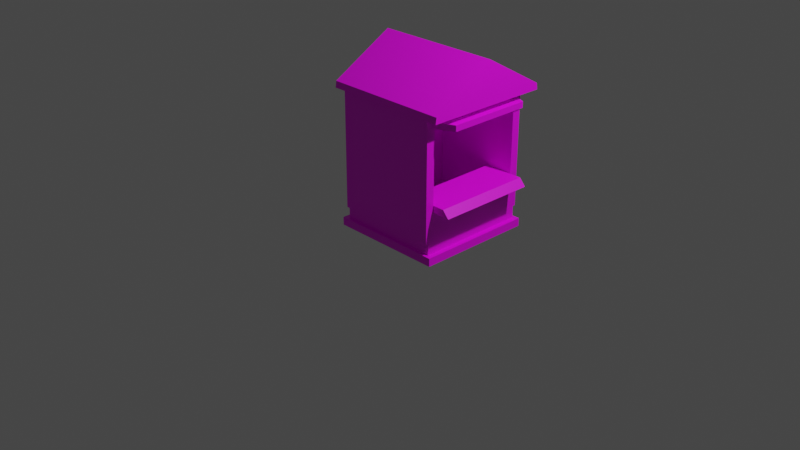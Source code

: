 # Source: Booth.blend  (saved by Blender 2.92.15; exported with 4.5.12 LTS)
import bpy
from mathutils import Matrix  # noqa: F401  (used for matrix-valued properties, if any)

bpy.ops.wm.read_factory_settings(use_empty=True)
scene = bpy.context.scene
scene.name = 'Scene'

# ---- collections
col_collection = bpy.data.collections.new('Collection'); scene.collection.children.link(col_collection)

# ---- images (referenced by path relative to the original .blend; pixels are not part of the script)
import os
ASSET_DIR = os.environ.get("B2B_ASSET_DIR", "")  # directory of the original .blend (textures are referenced by path, not embedded)
HERE = os.path.dirname(os.path.abspath(__file__))  # packed textures are extracted next to this script under _unpacked/

def load_image(name, relpath, width, height, colorspace="sRGB"):
    """Load a texture the original file referenced (path relative to the .blend, or extracted next to this script)."""
    p = next((c for c in (os.path.join(HERE, relpath), os.path.join(ASSET_DIR, relpath)) if relpath and os.path.exists(c)), "")
    if p:
        img = bpy.data.images.load(p, check_existing=True)
        img.name = name
    else:  # same state as the original file: an image datablock whose file is absent (Cycles renders it pink)
        img = bpy.data.images.new(name, width, height)
        img.source = "FILE"
        img.filepath = "//" + (relpath or name)
    img.colorspace_settings.name = colorspace
    return img
img_plankwalll_png = load_image('plankWalll.png', 'plankWalll.png', 1024, 1024, 'sRGB')
img_rooftile_png = load_image('RoofTile.png', 'RoofTile.png', 1024, 1024, 'sRGB')
img_hollwood_png = load_image('HollWood.png', 'HollWood.png', 1024, 1024, 'sRGB')

# ---- materials (node trees are filled in below, after node groups)
mat_material = bpy.data.materials.new('Material')
mat_material.alpha_threshold = 0.0
mat_material.use_transparent_shadow = False
mat_material.line_color = (0.0, 0.0, 0.0, 1.0)
mat_material_001 = bpy.data.materials.new('Material.001')
mat_material_001.use_transparent_shadow = False
mat_material_002 = bpy.data.materials.new('Material.002')
mat_material_002.use_transparent_shadow = False

# ---- material node trees
mat_material.use_nodes = True; mat_material.node_tree.nodes.clear()
_N = mat_material.node_tree.nodes; _L = mat_material.node_tree.links
n0 = _N.new('ShaderNodeOutputMaterial'); n0.name = 'Material Output'; n0.location = (300, 300)
n1 = _N.new('ShaderNodeBsdfPrincipled'); n1.name = 'Principled BSDF'; n1.location = (10, 300)
n1.distribution = 'GGX'
n1.subsurface_method = 'BURLEY'
n1.inputs[2].default_value = 0.4
n1.inputs[3].default_value = 1.45
n1.inputs[27].default_value = (0.0, 0.0, 0.0, 1.0)
n1.inputs[28].default_value = 1.0
n2 = _N.new('ShaderNodeTexImage'); n2.name = 'Image Texture'; n2.location = (-280, 280)
n2.image = img_plankwalll_png
_L.new(n1.outputs[0], n0.inputs[0])
_L.new(n2.outputs[0], n1.inputs[0])
n0.is_active_output = True
mat_material_001.use_nodes = True; mat_material_001.node_tree.nodes.clear()
_N = mat_material_001.node_tree.nodes; _L = mat_material_001.node_tree.links
n0 = _N.new('ShaderNodeBsdfPrincipled'); n0.name = 'Principled BSDF'; n0.location = (10, 300)
n0.distribution = 'GGX'
n0.subsurface_method = 'BURLEY'
n0.inputs[3].default_value = 1.45
n0.inputs[27].default_value = (0.0, 0.0, 0.0, 1.0)
n0.inputs[28].default_value = 1.0
n1 = _N.new('ShaderNodeOutputMaterial'); n1.name = 'Material Output'; n1.location = (300, 300)
n2 = _N.new('ShaderNodeTexImage'); n2.name = 'Image Texture'; n2.location = (-280, 280)
n2.image = img_rooftile_png
_L.new(n0.outputs[0], n1.inputs[0])
_L.new(n2.outputs[0], n0.inputs[0])
n1.is_active_output = True
mat_material_002.use_nodes = True; mat_material_002.node_tree.nodes.clear()
_N = mat_material_002.node_tree.nodes; _L = mat_material_002.node_tree.links
n0 = _N.new('ShaderNodeBsdfPrincipled'); n0.name = 'Principled BSDF'; n0.location = (10, 300)
n0.distribution = 'GGX'
n0.subsurface_method = 'BURLEY'
n0.inputs[3].default_value = 1.45
n0.inputs[27].default_value = (0.0, 0.0, 0.0, 1.0)
n0.inputs[28].default_value = 1.0
n1 = _N.new('ShaderNodeOutputMaterial'); n1.name = 'Material Output'; n1.location = (300, 300)
n2 = _N.new('ShaderNodeTexImage'); n2.name = 'Image Texture'; n2.location = (-280, 280)
n2.image = img_hollwood_png
_L.new(n0.outputs[0], n1.inputs[0])
_L.new(n2.outputs[0], n0.inputs[0])
n1.is_active_output = True

# ---- world
world_world = bpy.data.worlds.new('World'); scene.world = world_world
world_world.use_nodes = True; world_world.node_tree.nodes.clear()
_N = world_world.node_tree.nodes; _L = world_world.node_tree.links
n0 = _N.new('ShaderNodeOutputWorld'); n0.name = 'World Output'; n0.location = (300, 300)
n1 = _N.new('ShaderNodeBackground'); n1.name = 'Background'; n1.location = (10, 300)
n1.inputs[0].default_value = (0.05088, 0.05088, 0.05088, 1.0)
_L.new(n1.outputs[0], n0.inputs[0])
n0.is_active_output = True
world_world.color = (0.05088, 0.05088, 0.05088)
world_world.use_sun_shadow = False
world_world.sun_shadow_jitter_overblur = 0.0

# ---- cameras
cam_camera = bpy.data.cameras.new('Camera')
cam_camera.clip_end = 100.0
cam_camera.ortho_scale = 7.314

# ---- lights
light_light = bpy.data.lights.new('Light', 'POINT')
light_light.transmission_factor = 0.0
light_light.energy = 1000.0
light_light.shadow_soft_size = 0.1
light_light.shadow_maximum_resolution = 0.006
light_light.use_absolute_resolution = True

# ---- meshes
me_cube = bpy.data.meshes.new('Cube')
me_cube.from_pydata([(1.0, -0.5793, 0.3), (1.0, -0.5793, 0.1757), (-0.08996, -0.5793, 0.3), (-0.08996, -0.5793, 0.1757), (0.9094, -0.6071, 1.427), (0.9094, -0.6071, 0.3907), (1.0, -0.5185, 1.401), (1.0, -0.5185, 0.3001), (0.0006435, -0.6071, 1.427), (0.0006435, -0.6071, 0.3907), (-0.08996, -0.5185, 1.401), (-0.08993, -0.5185, 0.3001), (-0.0899, -0.5185, 1.401), (0.0925, -0.5185, 1.401), (0.0925, -0.5185, 0.3001), (0.9566, -0.5185, 0.6622), (0.8176, -0.5185, 0.3001), (1.0, -0.5185, 0.6616), (-0.08993, 0.0, 0.3), (0.0925, 0.0, 0.3001), (-0.08996, 4.811e-06, 1.518), (0.8176, 0.0, 0.3001), (1.0, 3.284e-05, 0.6616), (1.0, 0.0, 0.3), (0.9566, 0.0, 0.6622), (-0.08996, 4.898e-06, 0.1751), (1.0, 4.898e-06, 0.1751), (1.0, 0.0, 1.401), (0.9566, -0.5185, 1.401), (0.9566, 0.0, 1.401), (1.0, 4.811e-06, 1.518), (0.0925, 0.0, 1.401), (1.123, -0.5185, 0.6616), (1.0, -0.5185, 0.5934), (1.0, 0.0, 0.588), (1.123, 0.0, 0.6616), (1.188, 0.0, 0.588), (1.188, -0.5185, 0.588), (1.0, -0.5185, 1.462), (1.0, 0.0, 1.463), (1.18, -0.4357, 1.462), (1.18, 0.0, 1.462), (1.18, 0.0, 1.401), (1.18, -0.4357, 1.401), (0.8176, -0.5185, 0.5992), (0.8176, 0.0, 0.5992), (0.7091, 0.0, 0.6622), (0.7091, -0.5185, 0.6622), (0.7091, -0.5185, 0.5992), (0.7091, 0.0, 0.5992), (-0.1428, 4.067e-06, 0.1751), (-0.1428, -0.6154, 0.1758), (1.053, -0.6154, 0.1758), (1.053, 4.067e-06, 0.1751), (-0.1428, 4.067e-06, 0.09274), (-0.1428, -0.6154, 0.09211), (1.053, -0.6154, 0.09211), (1.053, 4.067e-06, 0.09274), (-0.08996, -0.5891, 1.617), (1.0, -0.5891, 1.617), (-0.08996, 0.0004891, 1.951), (1.0, 0.0004891, 1.951), (-0.1562, -0.6167, 1.555), (1.153, -0.618, 1.554), (-0.1562, 0.0, 1.518), (1.153, -5.479e-06, 1.518), (-0.1562, -0.6162, 1.559), (1.153, -0.6172, 1.559), (-0.1562, 0.0, 1.951), (1.153, 0.0004891, 1.951), (1.153, -0.6599, 1.517), (1.153, -0.6504, 1.582), (1.153, -0.03618, 1.554), (1.153, -0.0358, 1.889), (-0.1562, -0.6599, 1.517), (-0.1562, -0.03727, 1.555), (-0.1562, -0.6504, 1.582), (-0.1562, -0.03689, 1.887), (1.0, -0.6071, 0.3001), (-0.08996, -0.6071, 0.3001), (1.0, -0.6071, 1.517), (-0.08996, -0.6071, 1.517)], [(27, 39)], [(23, 18, 2, 0), (1, 0, 2, 3), (1, 3, 51, 52), (26, 23, 0, 1), (80, 81, 10, 6), (7, 6, 10, 11), (11, 10, 81, 79), (79, 78, 7, 11), (78, 80, 6, 7), (9, 8, 4, 5), (18, 11, 14, 19), (11, 12, 13, 14), (30, 80, 6, 27), (21, 16, 7, 23), (44, 15, 17, 33), (15, 44, 48, 47), (20, 81, 74, 64), (23, 7, 33, 34), (15, 24, 22, 17), (3, 2, 18, 25), (6, 28, 29, 27), (13, 31, 19, 14), (31, 13, 28, 29), (34, 33, 37, 36), (37, 32, 35, 36), (17, 22, 35, 32), (33, 17, 32, 37), (27, 6, 43, 42), (43, 40, 41, 42), (6, 38, 40, 43), (39, 41, 40, 38), (21, 45, 44, 16), (16, 44, 33, 7), (49, 46, 47, 48), (24, 15, 47, 46), (44, 45, 49, 48), (26, 1, 52, 53), (53, 52, 56, 57), (52, 51, 55, 56), (51, 50, 54, 55), (3, 25, 50, 51), (58, 59, 61, 60), (58, 60, 68, 76), (61, 59, 71, 69), (75, 62, 66, 77), (63, 72, 73, 67), (74, 70, 71, 76), (80, 30, 65, 70), (81, 80, 70, 74), (59, 58, 76, 71), (11, 18, 20, 81, 10), (72, 63, 70, 65), (67, 73, 69, 71), (73, 72, 65, 69), (63, 67, 71, 70), (62, 75, 64, 74), (77, 66, 76, 68), (66, 62, 74, 76), (75, 77, 68, 64), (9, 5, 78, 79), (5, 4, 80, 78), (8, 9, 79, 81), (4, 8, 81, 80)])
me_cube.polygons.foreach_set('material_index', [2, 2, 0, 2, 0, 2, 2, 2, 2, 0, 0, 0, 2, 0, 0, 0, 2, 2, 2, 2, 2, 2, 2, 2, 2, 2, 2, 2, 2, 2, 2, 0, 0, 0, 2, 0, 0, 2, 2, 2, 0, 1, 1, 1, 2, 2, 2, 2, 2, 1, 2, 2, 2, 2, 2, 2, 2, 2, 2, 2, 2, 2, 2])
_uv = me_cube.uv_layers.new(name='UVMap')
_uv.uv.foreach_set('vector', [0.3359, 0.6304, 0.3359, 0.6304, 0.3359, 0.6304, 0.3359, 0.6304, 0.5366, 0.4576, 0.5367, 0.4576, 0.5367, 0.4577, 0.5366, 0.4577, 0.4046, 0.4926, 0.4046, 0.4926, 0.4046, 0.4926, 0.4046, 0.4926, 0.5366, 0.4575, 0.5367, 0.4575, 0.5367, 0.4576, 0.5366, 0.4576, 0.625, 0.5, 0.875, 0.5, 0.875, 0.75, 0.625, 0.75, 0.3358, 0.6304, 0.3359, 0.6304, 0.3359, 0.6305, 0.3358, 0.6305, 0.3342, 0.6327, 0.3342, 0.6327, 0.3342, 0.6327, 0.3342, 0.6327, 0.3342, 0.6327, 0.3342, 0.6327, 0.3342, 0.6327, 0.3342, 0.6327, 0.3342, 0.6327, 0.3342, 0.6327, 0.3342, 0.6327, 0.3342, 0.6327, 0.5478, 0.04966, 0.5478, 0.6176, 0.04966, 0.6176, 0.04966, 0.04966, 0.25, 0.5, 0.375, 0.5, 0.375, 0.75, 0.25, 0.75, 0.375, 0.5, 0.625, 0.5, 0.625, 0.75, 0.375, 0.75, 0.3342, 0.6327, 0.3342, 0.6327, 0.3342, 0.6327, 0.3342, 0.6327, 0.25, 0.5, 0.375, 0.5, 0.375, 0.75, 0.25, 0.75, 0.5709, 0.5, 0.625, 0.5, 0.625, 0.75, 0.5709, 0.75, 0.625, 0.5, 0.5709, 0.5, 0.5709, 0.5, 0.625, 0.5, 0.3359, 0.6284, 0.3359, 0.6284, 0.3359, 0.6284, 0.3359, 0.6284, 0.5003, 0.5006, 0.5003, 0.7482, 0.3763, 0.7482, 0.3785, 0.5007, 0.369, 0.6238, 0.3682, 0.6238, 0.3682, 0.6223, 0.369, 0.6223, 0.5366, 0.4572, 0.5367, 0.4572, 0.5367, 0.4572, 0.5366, 0.4572, 0.3151, 0.6203, 0.3149, 0.6202, 0.3149, 0.6202, 0.3151, 0.6203, 0.3359, 0.6304, 0.3357, 0.6303, 0.3358, 0.6304, 0.3358, 0.6304, 0.315, 0.6197, 0.315, 0.6197, 0.315, 0.6197, 0.315, 0.6197, 0.279, 0.613, 0.279, 0.613, 0.279, 0.613, 0.279, 0.613, 0.5348, 0.6581, 0.5348, 0.6581, 0.5348, 0.6581, 0.5348, 0.6581, 0.369, 0.6223, 0.3682, 0.6223, 0.3682, 0.6223, 0.369, 0.6223, 0.283, 0.6076, 0.2831, 0.6076, 0.2831, 0.6076, 0.283, 0.6076, 0.3125, 0.6309, 0.3126, 0.6309, 0.3126, 0.6309, 0.3125, 0.6309, 0.5383, 0.6569, 0.5383, 0.6569, 0.5383, 0.6569, 0.5383, 0.6569, 0.5586, 0.6951, 0.5586, 0.6951, 0.5586, 0.6951, 0.5586, 0.6951, 0.5949, 0.6228, 0.5949, 0.6228, 0.5949, 0.6228, 0.5949, 0.6228, 0.375, 0.375, 0.5709, 0.375, 0.5709, 0.5, 0.375, 0.5, 0.375, 0.5, 0.5709, 0.5, 0.5709, 0.75, 0.375, 0.75, 0.5709, 0.375, 0.625, 0.375, 0.625, 0.5, 0.5709, 0.5, 0.3682, 0.6238, 0.369, 0.6238, 0.369, 0.6238, 0.3682, 0.6238, 0.5709, 0.5, 0.5709, 0.375, 0.5709, 0.375, 0.5709, 0.5, 0.4046, 0.4926, 0.4046, 0.4926, 0.4046, 0.4926, 0.4046, 0.4926, 0.2173, 0.6087, 0.2173, 0.609, 0.2173, 0.609, 0.2173, 0.6087, 0.2173, 0.609, 0.2173, 0.6096, 0.2173, 0.6096, 0.2173, 0.609, 0.2173, 0.6072, 0.2173, 0.6075, 0.2173, 0.6075, 0.2173, 0.6072, 0.4046, 0.4925, 0.4046, 0.4925, 0.4046, 0.4925, 0.4046, 0.4925, -0.3644, 0.03438, 1.307, 0.03438, 1.307, 1.074, -0.3644, 1.074, -0.3644, 0.03438, -0.3644, 1.074, -0.5986, 1.074, -0.5986, -0.07374, 1.307, 1.074, 1.307, 0.03438, 1.541, -0.07374, 1.541, 1.074, 0.4327, 0.2443, 0.4327, 0.7564, 0.4293, 0.7559, 0.1394, 0.2436, 0.5159, 0.1993, 0.5159, 0.8057, 0.1669, 0.8064, 0.5099, 0.2002, 0.3359, 0.6284, 0.3359, 0.6284, 0.3359, 0.6284, 0.3359, 0.6284, 0.3359, 0.6284, 0.3359, 0.6284, 0.3359, 0.6284, 0.3359, 0.6284, 0.3359, 0.6284, 0.3359, 0.6284, 0.3359, 0.6284, 0.3347, 0.6315, 1.307, 0.03438, -0.3644, 0.03438, -0.5986, -0.07374, 1.541, -0.07374, 0.646, 4.792e-05, 0.9302, 0.0, 0.9302, 0.6676, 0.5974, 0.6673, 0.646, 0.6034, 0.3342, 0.6327, 0.3342, 0.6327, 0.3342, 0.6327, 0.3342, 0.6327, 0.3342, 0.6327, 0.3342, 0.6327, 0.3342, 0.6327, 0.3342, 0.6327, 0.3342, 0.6327, 0.3342, 0.6327, 0.3342, 0.6327, 0.3342, 0.6327, 0.3342, 0.6327, 0.3342, 0.6327, 0.3342, 0.6327, 0.3342, 0.6327, 0.5069, 0.4552, 0.5069, 0.4552, 0.5069, 0.4552, 0.5069, 0.4552, 0.5069, 0.4552, 0.5069, 0.4552, 0.5069, 0.4552, 0.5069, 0.4552, 0.5069, 0.4552, 0.5069, 0.4552, 0.5069, 0.4552, 0.5069, 0.4552, 0.5069, 0.4552, 0.5069, 0.4552, 0.5069, 0.4552, 0.5069, 0.4552, 0.3418, 0.6183, 0.3387, 0.6183, 0.3384, 0.618, 0.3421, 0.618, 0.3387, 0.6183, 0.3387, 0.6218, 0.3384, 0.6221, 0.3384, 0.618, 0.3418, 0.6218, 0.3418, 0.6183, 0.3421, 0.618, 0.3421, 0.6221, 0.3387, 0.6218, 0.3418, 0.6218, 0.3421, 0.6221, 0.3384, 0.6221])
me_cube.materials.append(mat_material)
me_cube.materials.append(mat_material_001)
me_cube.materials.append(mat_material_002)
me_cube.use_remesh_preserve_volume = False
me_cube.use_remesh_preserve_attributes = False
me_cube.use_mirror_vertex_groups = False
me_cube.update()

# ---- objects
ob_cube = bpy.data.objects.new('Cube', me_cube)
ob_light = bpy.data.objects.new('Light', light_light)
ob_camera = bpy.data.objects.new('Camera', cam_camera)

# ---- transforms, parenting, visibility, modifiers, constraints
ob_cube.location = (0.0, 0.0, 0.0)
ob_cube.lock_rotations_4d = False
ob_cube.empty_display_type = 'ARROWS'
ob_cube.lineart.crease_threshold = 0.0
_m = ob_cube.modifiers.new('Mirror', 'MIRROR')
_m.use_axis = (False, True, False)
_m.use_clip = True
ob_light.location = (4.076, 1.005, 5.904)
ob_light.rotation_euler = (0.6503, 0.05522, 1.866)
ob_light.lock_rotations_4d = False
ob_light.empty_display_type = 'ARROWS'
ob_light.color = (0.0, 0.0, 0.0, 0.0)
ob_light.lineart.crease_threshold = 0.0
ob_camera.location = (7.359, -6.926, 4.958)
ob_camera.rotation_euler = (1.109, 0.0, 0.8149)
ob_camera.lock_rotations_4d = False
ob_camera.empty_display_type = 'ARROWS'
ob_camera.color = (0.0, 0.0, 0.0, 0.0)
ob_camera.display_type = 'WIRE'
ob_camera.lineart.crease_threshold = 0.0

# ---- collection membership
col_collection.objects.link(ob_cube)
col_collection.objects.link(ob_light)
col_collection.objects.link(ob_camera)

# ---- scene / render settings (as saved in the file)
scene.camera = ob_camera
scene.frame_start = 1; scene.frame_end = 250; scene.frame_set(2)
scene.render.engine = 'BLENDER_EEVEE_NEXT'
scene.cycles.use_denoising = False
scene.cycles.samples = 128
scene.cycles.sampling_pattern = 'TABULATED_SOBOL'
scene.cycles.use_adaptive_sampling = False
scene.cycles.use_light_tree = False
scene.view_settings.view_transform = 'Filmic'
bpy.context.view_layer.update()
